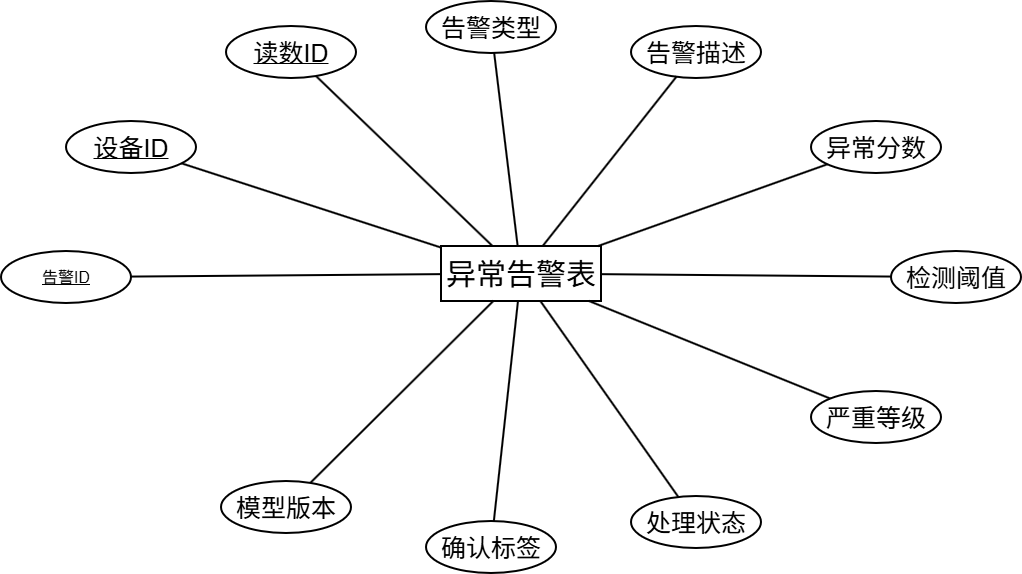

The diagram above was exported from draw.io. Its source (the exported page's mxGraphModel, read from the mxfile embedded in the PNG):
<mxGraphModel dx="1201" dy="836" grid="1" gridSize="10" guides="1" tooltips="1" connect="1" arrows="1" fold="1" page="1" pageScale="1" pageWidth="1280" pageHeight="780" math="0" shadow="0">
  <root>
    <mxCell id="0" />
    <mxCell id="1" parent="0" />
    <mxCell id="3" parent="1" style="rounded=0;whiteSpace=wrap;html=1;fillColor=#ffffff;strokeColor=#000000;strokeWidth=2;fontSize=20;" value="&lt;font style=&quot;font-size: 30px;&quot;&gt;异常告警表&lt;/font&gt;" vertex="1">
      <mxGeometry height="55" width="160" x="560" y="360" as="geometry" />
    </mxCell>
    <mxCell id="4" parent="1" style="ellipse;whiteSpace=wrap;html=1;fillColor=#ffffff;strokeColor=#000000;strokeWidth=2;fontSize=16;" value="&lt;u&gt;告警ID&lt;/u&gt;" vertex="1">
      <mxGeometry height="52" width="130" x="120" y="365" as="geometry" />
    </mxCell>
    <mxCell id="5" edge="1" parent="1" source="3" style="endArrow=none;html=1;rounded=0;strokeWidth=2;fontSize=14;" target="4" value="">
      <mxGeometry relative="1" as="geometry" />
    </mxCell>
    <mxCell id="6" parent="1" style="ellipse;whiteSpace=wrap;html=1;fillColor=#ffffff;strokeColor=#000000;strokeWidth=2;fontSize=16;" value="&lt;u&gt;&lt;font style=&quot;font-size: 25px;&quot;&gt;设备ID&lt;/font&gt;&lt;/u&gt;" vertex="1">
      <mxGeometry height="52" width="130" x="185" y="235" as="geometry" />
    </mxCell>
    <mxCell id="7" edge="1" parent="1" source="3" style="endArrow=none;html=1;rounded=0;strokeWidth=2;fontSize=14;" target="6" value="">
      <mxGeometry relative="1" as="geometry" />
    </mxCell>
    <mxCell id="8" parent="1" style="ellipse;whiteSpace=wrap;html=1;fillColor=#ffffff;strokeColor=#000000;strokeWidth=2;fontSize=16;" value="&lt;u&gt;&lt;font style=&quot;font-size: 25px;&quot;&gt;读数ID&lt;/font&gt;&lt;/u&gt;" vertex="1">
      <mxGeometry height="52" width="130" x="345" y="140" as="geometry" />
    </mxCell>
    <mxCell id="9" edge="1" parent="1" source="3" style="endArrow=none;html=1;rounded=0;strokeWidth=2;fontSize=14;" target="8" value="">
      <mxGeometry relative="1" as="geometry" />
    </mxCell>
    <mxCell id="10" parent="1" style="ellipse;whiteSpace=wrap;html=1;fillColor=#ffffff;strokeColor=#000000;strokeWidth=2;fontSize=16;" value="&lt;font style=&quot;font-size: 25px;&quot;&gt;告警类型&lt;/font&gt;" vertex="1">
      <mxGeometry height="52" width="130" x="545" y="115" as="geometry" />
    </mxCell>
    <mxCell id="11" edge="1" parent="1" source="3" style="endArrow=none;html=1;rounded=0;strokeWidth=2;fontSize=14;" target="10" value="">
      <mxGeometry relative="1" as="geometry" />
    </mxCell>
    <mxCell id="12" parent="1" style="ellipse;whiteSpace=wrap;html=1;fillColor=#ffffff;strokeColor=#000000;strokeWidth=2;fontSize=16;" value="&lt;font style=&quot;font-size: 25px;&quot;&gt;告警描述&lt;/font&gt;" vertex="1">
      <mxGeometry height="52" width="130" x="750" y="140" as="geometry" />
    </mxCell>
    <mxCell id="13" edge="1" parent="1" source="3" style="endArrow=none;html=1;rounded=0;strokeWidth=2;fontSize=14;" target="12" value="">
      <mxGeometry relative="1" as="geometry" />
    </mxCell>
    <mxCell id="14" parent="1" style="ellipse;whiteSpace=wrap;html=1;fillColor=#ffffff;strokeColor=#000000;strokeWidth=2;fontSize=16;" value="&lt;font style=&quot;font-size: 25px;&quot;&gt;异常分数&lt;/font&gt;" vertex="1">
      <mxGeometry height="52" width="130" x="930" y="235" as="geometry" />
    </mxCell>
    <mxCell id="15" edge="1" parent="1" source="3" style="endArrow=none;html=1;rounded=0;strokeWidth=2;fontSize=14;" target="14" value="">
      <mxGeometry relative="1" as="geometry" />
    </mxCell>
    <mxCell id="16" parent="1" style="ellipse;whiteSpace=wrap;html=1;fillColor=#ffffff;strokeColor=#000000;strokeWidth=2;fontSize=16;" value="&lt;font style=&quot;font-size: 25px;&quot;&gt;检测阈值&lt;/font&gt;" vertex="1">
      <mxGeometry height="52" width="130" x="1010" y="365" as="geometry" />
    </mxCell>
    <mxCell id="17" edge="1" parent="1" source="3" style="endArrow=none;html=1;rounded=0;strokeWidth=2;fontSize=14;" target="16" value="">
      <mxGeometry relative="1" as="geometry" />
    </mxCell>
    <mxCell id="18" parent="1" style="ellipse;whiteSpace=wrap;html=1;fillColor=#ffffff;strokeColor=#000000;strokeWidth=2;fontSize=16;" value="&lt;font style=&quot;font-size: 25px;&quot;&gt;严重等级&lt;/font&gt;" vertex="1">
      <mxGeometry height="52" width="130" x="930" y="505" as="geometry" />
    </mxCell>
    <mxCell id="19" edge="1" parent="1" source="3" style="endArrow=none;html=1;rounded=0;strokeWidth=2;fontSize=14;" target="18" value="">
      <mxGeometry relative="1" as="geometry" />
    </mxCell>
    <mxCell id="20" parent="1" style="ellipse;whiteSpace=wrap;html=1;fillColor=#ffffff;strokeColor=#000000;strokeWidth=2;fontSize=16;" value="&lt;font style=&quot;font-size: 25px;&quot;&gt;处理状态&lt;/font&gt;" vertex="1">
      <mxGeometry height="52" width="130" x="750" y="610" as="geometry" />
    </mxCell>
    <mxCell id="21" edge="1" parent="1" source="3" style="endArrow=none;html=1;rounded=0;strokeWidth=2;fontSize=14;" target="20" value="">
      <mxGeometry relative="1" as="geometry" />
    </mxCell>
    <mxCell id="22" parent="1" style="ellipse;whiteSpace=wrap;html=1;fillColor=#ffffff;strokeColor=#000000;strokeWidth=2;fontSize=16;" value="&lt;font style=&quot;font-size: 25px;&quot;&gt;确认标签&lt;/font&gt;" vertex="1">
      <mxGeometry height="52" width="130" x="545" y="635" as="geometry" />
    </mxCell>
    <mxCell id="23" edge="1" parent="1" source="3" style="endArrow=none;html=1;rounded=0;strokeWidth=2;fontSize=14;" target="22" value="">
      <mxGeometry relative="1" as="geometry" />
    </mxCell>
    <mxCell id="24" parent="1" style="ellipse;whiteSpace=wrap;html=1;fillColor=#ffffff;strokeColor=#000000;strokeWidth=2;fontSize=16;" value="&lt;font style=&quot;font-size: 25px;&quot;&gt;模型版本&lt;/font&gt;" vertex="1">
      <mxGeometry height="52" width="130" x="340" y="595" as="geometry" />
    </mxCell>
    <mxCell id="25" edge="1" parent="1" source="3" style="endArrow=none;html=1;rounded=0;strokeWidth=2;fontSize=14;" target="24" value="">
      <mxGeometry relative="1" as="geometry" />
    </mxCell>
  </root>
</mxGraphModel>